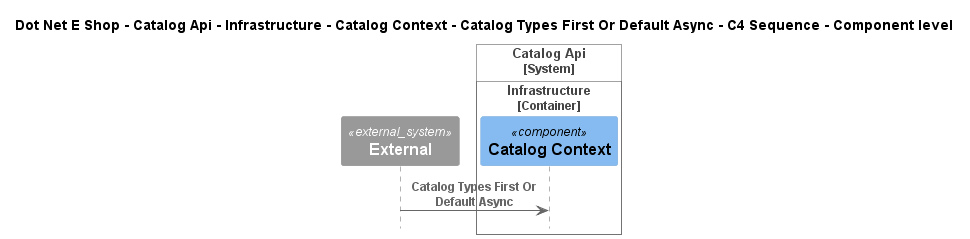

The diagram above was rendered by PlantUML. Its source (embedded in the PNG):
@startuml
!include ..\..\..\..\..\..\..\..\..\.c4s\C4_Sequence.puml

title Dot Net E Shop - Catalog Api - Infrastructure - Catalog Context - Catalog Types First Or Default Async - C4 Sequence - Component level

System_Ext(C4InterFlow.SoftwareSystems.ExternalSystem, "External", "")

System_Boundary(DotNetEShop.SoftwareSystems.CatalogApi, "Catalog Api")
    
Container_Boundary(DotNetEShop.SoftwareSystems.CatalogApi.Containers.Infrastructure, "Infrastructure")
    Component(DotNetEShop.SoftwareSystems.CatalogApi.Containers.Infrastructure.Components.CatalogContext, "Catalog Context", "", "")
Boundary_End()
Boundary_End()

Rel(C4InterFlow.SoftwareSystems.ExternalSystem, DotNetEShop.SoftwareSystems.CatalogApi.Containers.Infrastructure.Components.CatalogContext, "Catalog Types First Or Default Async")


@enduml